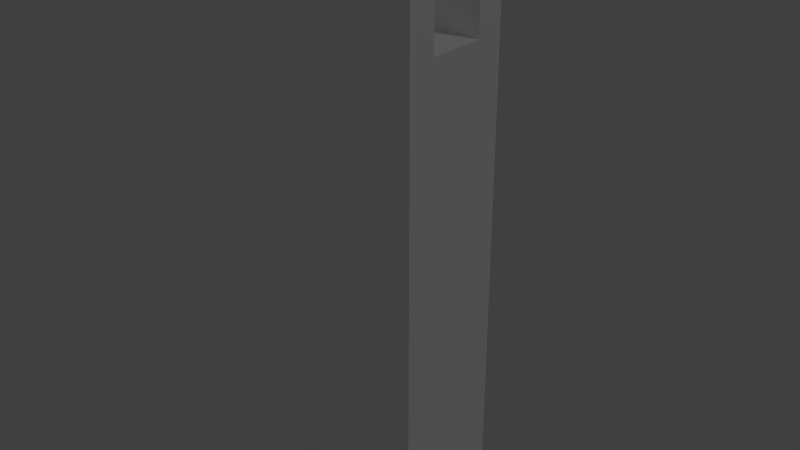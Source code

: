 # Source: link2.blend  (saved by Blender 2.75.0; exported with 4.5.12 LTS)
import bpy
from mathutils import Matrix  # noqa: F401  (used for matrix-valued properties, if any)

bpy.ops.wm.read_factory_settings(use_empty=True)
scene = bpy.context.scene
scene.name = 'Scene'

# ---- collections
col_collection_1 = bpy.data.collections.new('Collection 1'); scene.collection.children.link(col_collection_1)

# ---- materials (node trees are filled in below, after node groups)
mat_material = bpy.data.materials.new('Material')
mat_material.alpha_threshold = 0.0
mat_material.use_transparent_shadow = False
mat_material.diffuse_color = (1.0, 1.0, 1.0, 1.0)
mat_material.roughness = 0.5

# ---- material node trees

# ---- world
world_world = bpy.data.worlds.new('World'); scene.world = world_world
world_world.color = (0.05088, 0.05088, 0.05088)
world_world.use_sun_shadow = False
world_world.sun_shadow_jitter_overblur = 0.0
world_world.cycles.sampling_method = 'MANUAL'
world_world.cycles.sample_map_resolution = 256

# ---- lights
light_lamp = bpy.data.lights.new('Lamp', 'POINT')
light_lamp.transmission_factor = 0.0
light_lamp.cutoff_distance = 30.0
light_lamp.energy = 100.0
light_lamp.shadow_buffer_clip_start = 1.001
light_lamp.shadow_soft_size = 0.1
light_lamp.shadow_maximum_resolution = 0.006
light_lamp.use_absolute_resolution = True
light_lamp.cycles.use_multiple_importance_sampling = False

# ---- meshes
me_cube_001 = bpy.data.meshes.new('Cube.001')
me_cube_001.from_pydata([(1.0, 1.0, -1.0), (1.0, -1.0, -1.0), (0.75, 1.0, -1.0), (1.0, -0.25, -1.0), (1.0, 1.0, 1.0), (1.0, -1.0, 1.0), (1.0, 1.0, 0.0), (1.0, 0.0, 1.0), (1.0, -1.0, 0.0), (1.0, 0.0, -1.0), (1.0, 1.0, -0.5), (1.0, -0.5, 1.0), (1.0, -1.0, -0.5), (1.0, 0.5, -1.0), (1.0, 1.0, 0.5), (1.0, 0.5, 1.0), (1.0, -1.0, 0.5), (1.0, -0.5, -1.0), (1.0, 0.5, 0.0), (1.0, -0.5, 0.0), (1.0, -0.5, -0.5), (1.0, 0.5, -0.5), (1.0, 0.5, 0.5), (1.0, -0.5, 0.5), (1.0, 1.0, -1.0), (1.0, -1.0, -1.0), (1.0, 1.0, 1.0), (1.0, -1.0, 1.0), (1.0, 1.0, 0.0), (1.0, -1.0, 0.0), (1.0, 1.0, -0.5), (1.0, -0.5, 1.0), (1.0, -1.0, -0.5), (1.0, 0.5, -1.0), (1.0, 1.0, 0.5), (1.0, 0.5, 1.0), (1.0, -1.0, 0.5), (1.0, -0.5, -1.0), (1.0, 0.5, 0.0), (1.0, -0.5, 0.0), (1.0, -0.5, -0.5), (1.0, 0.5, -0.5), (1.0, 0.5, 0.5), (1.0, -0.5, 0.5), (1.0, 1.0, -1.0), (1.0, -1.0, -1.0), (1.0, 1.0, 1.0), (1.0, -1.0, 1.0), (1.0, 1.0, 0.0), (1.0, -1.0, 0.0), (1.0, 1.0, -0.5), (1.0, -0.5, 1.0), (1.0, -1.0, -0.5), (1.0, 0.5, -1.0), (1.0, 1.0, 0.5), (1.0, 0.5, 1.0), (1.0, -1.0, 0.5), (1.0, -0.5, -1.0), (1.0, 0.5, 0.0), (1.0, -0.5, 0.0), (1.0, -0.5, -0.5), (1.0, 0.5, -0.5), (1.0, 0.5, 0.5), (1.0, -0.5, 0.5), (1.0, 1.0, -1.0), (1.0, -1.0, -1.0), (1.0, 1.0, 1.0), (1.0, -1.0, 1.0), (1.0, 1.0, 0.0), (1.0, -1.0, 0.0), (1.0, 1.0, -0.5), (1.0, -0.5, 1.0), (1.0, -1.0, -0.5), (1.0, 0.5, -1.0), (1.0, 1.0, 0.5), (1.0, 0.5, 1.0), (1.0, -1.0, 0.5), (1.0, -0.5, -1.0), (1.0, 0.5, 0.0), (1.0, -0.5, 0.0), (1.0, -0.5, -0.5), (1.0, 0.5, -0.5), (1.0, 0.5, 0.5), (1.0, -0.5, 0.5), (1.0, 1.0, -1.0), (1.0, -1.0, -1.0), (1.0, 1.0, 1.0), (1.0, -1.0, 1.0), (1.0, 1.0, 0.0), (1.0, -1.0, 0.0), (1.0, 1.0, -0.5), (1.0, -0.5, 1.0), (1.0, -1.0, -0.5), (1.0, 0.5, -1.0), (1.0, 1.0, 0.5), (1.0, 0.5, 1.0), (1.0, -1.0, 0.5), (1.0, -0.5, -1.0), (1.0, 0.5, 0.0), (1.0, -0.5, 0.0), (1.0, -0.5, -0.5), (1.0, 0.5, -0.5), (1.0, 0.5, 0.5), (1.0, -0.5, 0.5), (1.375, 1.0, -1.0), (1.375, -1.0, -1.0), (1.375, 1.0, 1.0), (1.375, -1.0, 1.0), (1.375, 1.0, 0.0), (1.375, -1.0, 0.0), (1.375, 1.0, -0.5), (1.375, -0.5, 1.0), (1.375, -1.0, -0.5), (1.375, 0.5, -1.0), (1.375, 1.0, 0.5), (1.375, 0.5, 1.0), (1.375, -1.0, 0.5), (1.375, -0.5, -1.0), (1.375, 0.5, 0.0), (1.375, -0.5, 0.0), (1.375, -0.5, -0.5), (1.375, 0.5, -0.5), (1.375, 0.5, 0.5), (1.375, -0.5, 0.5), (-1.0, -1.0, 0.0), (-1.0, 1.0, 0.0), (-1.0, 0.0, 1.0), (-1.0, 0.0, -1.0), (1.5, 1.0, 1.49e-08), (1.5, -1.0, 1.49e-08), (1.5, 1.0, -0.5), (1.5, -0.5, 1.0), (1.5, -1.0, -0.5), (1.5, 0.5, -1.0), (1.5, 1.0, 0.5), (1.5, 0.5, 1.0), (1.5, -1.0, 0.5), (1.5, -0.5, -1.0), (1.5, 0.5, 1.49e-08), (1.5, -0.5, 1.49e-08), (1.5, -0.5, -0.5), (1.5, 0.5, -0.5), (1.5, 0.5, 0.5), (1.5, -0.5, 0.5), (-1.0, 0.0, 0.0), (-1.0, -1.0, 0.5), (-1.0, 0.5, 1.0), (-1.0, 1.0, -0.5), (-1.0, -0.5, -1.0), (-1.0, 1.0, 0.5), (-1.0, -0.5, 1.0), (-1.0, -1.0, -0.5), (-1.0, 0.5, -1.0), (-1.0, 0.0, -0.5), (-1.0, 0.0, 0.5), (-1.0, -0.5, 0.0), (-1.0, 0.5, 0.0), (-1.0, 0.5, -0.5), (-1.0, -0.5, 0.5), (-1.0, 0.5, 0.5), (-1.0, -0.5, -0.5), (0.25, -1.0, -1.0), (1.0, -1.0, -0.75), (0.0, -1.0, 1.0), (0.0, -1.0, -1.0), (1.0, -1.0, 0.75), (1.0, -1.0, -0.25), (1.0, -1.0, 0.25), (-1.0, -1.0, 0.25), (-1.0, -1.0, -0.25), (-0.25, -1.0, -1.0), (1.0, -1.0, -0.875), (-0.5, -1.0, 1.0), (0.5, -1.0, -1.0), (1.0, -1.0, 0.875), (1.0, -1.0, -0.125), (1.0, -1.0, 0.125), (-1.0, -1.0, 0.125), (-1.0, -1.0, -0.125), (-0.75, -1.0, -1.0), (1.0, -1.0, -0.625), (0.5, -1.0, 1.0), (-0.5, -1.0, -1.0), (1.0, -1.0, 0.625), (1.0, -1.0, -0.375), (1.0, -1.0, 0.375), (-1.0, -1.0, 0.375), (-1.0, -1.0, -0.375), (0.0, 1.0, 1.0), (1.0, 1.0, -0.75), (0.0, 1.0, -1.0), (1.0, 1.0, 0.75), (1.0, 1.0, -0.25), (1.0, 1.0, 0.25), (1.0, -0.75, -1.0), (-1.0, 1.0, -0.25), (-1.0, 1.0, 0.25), (0.5, 1.0, 1.0), (1.0, 1.0, -0.875), (-0.5, 1.0, -1.0), (1.0, 1.0, 0.875), (1.0, 1.0, -0.125), (1.0, 1.0, 0.125), (0.75, -1.0, -1.0), (-1.0, 1.0, -0.125), (-1.0, 1.0, 0.125), (-0.5, 1.0, 1.0), (1.0, 1.0, -0.625), (0.5, 1.0, -1.0), (1.0, 1.0, 0.625), (1.0, 1.0, -0.375), (1.0, 1.0, 0.375), (1.0, 0.25, -1.0), (-1.0, 1.0, -0.375), (-1.0, 1.0, 0.375), (-0.75, 1.0, -1.0), (0.75, 1.0, 1.0), (1.0, -0.75, 1.0), (-0.75, -1.0, 1.0), (1.0, 0.75, 1.0), (1.0, -0.25, 1.0), (1.0, 0.25, 1.0), (-1.0, -0.25, -1.0), (-1.0, 0.25, 1.0), (-1.0, -0.25, 1.0), (0.75, -1.0, 1.0), (-0.25, -1.0, 1.0), (0.25, -1.0, 1.0), (-0.75, 1.0, 1.0), (0.25, 1.0, 1.0), (-0.25, 1.0, 1.0), (1.0, 0.75, -1.0), (0.875, 1.0, 1.0), (1.0, -0.875, 1.0), (-0.875, -1.0, 1.0), (1.0, 0.875, 1.0), (1.0, -0.125, 1.0), (1.0, 0.125, 1.0), (-1.0, 0.125, 1.0), (-1.0, -0.125, 1.0), (0.875, -1.0, 1.0), (-0.125, -1.0, 1.0), (0.125, -1.0, 1.0), (-0.875, 1.0, 1.0), (0.125, 1.0, 1.0), (-0.125, 1.0, 1.0), (0.625, 1.0, 1.0), (1.0, -0.625, 1.0), (-0.625, -1.0, 1.0), (1.0, 0.625, 1.0), (1.0, -0.375, 1.0), (1.0, 0.375, 1.0), (-1.0, 0.25, -1.0), (-1.0, 0.375, 1.0), (-1.0, -0.375, 1.0), (0.625, -1.0, 1.0), (-0.375, -1.0, 1.0), (0.375, -1.0, 1.0), (-0.625, 1.0, 1.0), (0.375, 1.0, 1.0), (-0.375, 1.0, 1.0), (-0.25, 1.0, -1.0), (0.25, 1.0, -1.0), (-0.375, 1.0, -1.0), (-1.0, -0.375, -1.0), (-0.875, 1.0, -1.0), (1.0, 0.875, -1.0), (0.625, 1.0, -1.0), (0.875, -1.0, -1.0), (1.0, -0.875, -1.0), (1.0, 0.125, -1.0), (1.0, -0.125, -1.0), (-0.375, -1.0, -1.0), (-1.0, -0.125, -1.0), (-1.0, 0.125, -1.0), (-1.0, 0.375, -1.0), (-0.875, -1.0, -1.0), (0.375, -1.0, -1.0), (0.125, -1.0, -1.0), (-0.625, -1.0, -1.0), (-0.125, -1.0, -1.0), (1.0, -0.375, -1.0), (0.875, 1.0, -1.0), (1.0, 0.375, -1.0), (-0.125, 1.0, -1.0), (0.625, -1.0, -1.0), (0.125, 1.0, -1.0), (1.0, -0.625, -1.0), (1.0, 0.625, -1.0), (-0.625, 1.0, -1.0), (0.375, 1.0, -1.0)], [], [(157, 147, 152), (151, 160, 148), (17, 20, 40, 37), (159, 146, 149), (243, 228, 258, 206, 260, 230, 245, 188, 244, 229, 259, 197, 246, 216, 232, 4, 200, 191, 209, 14, 211, 193, 202, 6, 201, 192, 210, 10, 207, 189, 198, 0, 282, 2, 267, 208, 290, 262, 286, 190, 284, 261, 263, 199, 289, 215, 265, 147, 213, 195, 204, 125, 205, 196, 214, 149), (14, 209, 191, 200, 4, 26, 34), (23, 11, 31, 43), (21, 13, 33, 41), (5, 174, 165, 183, 16, 36, 27), (0, 198, 189, 207, 10, 30, 24), (11, 247, 217, 233, 5, 27, 31), (92, 85, 105, 112, 109, 116, 107, 87, 96, 89), (22, 18, 38, 42), (27, 36, 56, 47), (29, 32, 52, 49), (35, 42, 62, 55), (36, 29, 49, 56), (31, 27, 47, 51), (39, 43, 63, 59), (37, 40, 60, 57), (33, 24, 44, 53), (15, 22, 42, 35), (12, 180, 162, 171, 1, 25, 32), (1, 269, 194, 287, 17, 37, 25), (16, 185, 167, 176, 8, 29, 36), (18, 21, 41, 38), (4, 235, 219, 249, 15, 35, 26), (6, 202, 193, 211, 14, 34, 28), (19, 23, 43, 39), (8, 175, 166, 184, 12, 32, 29), (20, 19, 39, 40), (13, 288, 231, 266, 0, 24, 33), (10, 210, 192, 201, 6, 28, 30), (56, 49, 69, 76), (51, 47, 67, 71), (59, 63, 83, 79), (57, 60, 80, 77), (53, 44, 64, 73), (46, 55, 75, 66), (58, 61, 81, 78), (45, 57, 77, 65), (41, 33, 53, 61), (34, 26, 46, 54), (40, 39, 59, 60), (43, 31, 51, 63), (32, 25, 45, 52), (24, 30, 50, 44), (28, 34, 54, 48), (42, 38, 58, 62), (30, 28, 48, 50), (25, 37, 57, 45), (38, 41, 61, 58), (26, 35, 55, 46), (73, 64, 84, 93), (66, 75, 95, 86), (78, 81, 101, 98), (65, 77, 97, 85), (70, 68, 88, 90), (82, 78, 98, 102), (68, 74, 94, 88), (64, 70, 90, 84), (55, 62, 82, 75), (49, 52, 72, 69), (47, 56, 76, 67), (61, 53, 73, 81), (54, 46, 66, 74), (60, 59, 79, 80), (63, 51, 71, 83), (52, 45, 65, 72), (44, 50, 70, 64), (48, 54, 74, 68), (62, 58, 78, 82), (50, 48, 68, 70), (102, 98, 101, 93, 113, 121, 118, 122, 115, 95), (77, 80, 100, 97), (79, 83, 103, 99), (71, 67, 87, 91), (76, 69, 89, 96), (75, 82, 102, 95), (69, 72, 92, 89), (67, 76, 96, 87), (81, 73, 93, 101), (74, 66, 86, 94), (80, 79, 99, 100), (83, 71, 91, 103), (72, 65, 85, 92), (103, 91, 111, 123, 119, 120, 117, 97, 100, 99), (9, 270, 212, 283, 13, 21, 18, 22, 15, 251, 221, 237, 7, 236, 220, 250, 11, 23, 19, 20, 17, 281, 3, 271), (85, 97, 117, 105), (86, 95, 115, 106), (93, 84, 104, 113), (158, 154, 144, 155), (91, 87, 107, 111), (119, 123, 143, 139), (90, 88, 94, 86, 106, 114, 108, 110, 104, 84), (159, 149, 214, 196, 205, 125, 156), (141, 133, 130, 128, 134, 135, 142, 138), (122, 118, 138, 142), (106, 115, 135), (113, 104, 133), (121, 113, 133, 141), (111, 107, 131), (117, 120, 140, 137), (108, 114, 134, 128), (123, 111, 131, 143), (110, 108, 128, 130), (115, 122, 142, 135), (107, 116, 136), (114, 106, 134), (118, 121, 141, 138), (160, 153, 127, 273, 222, 264, 148), (120, 119, 139, 140), (104, 110, 130), (116, 109, 129, 136), (109, 112, 132, 129), (112, 105, 132), (129, 132, 137, 140, 139, 143, 131, 136), (105, 117, 137), (107, 136, 131), (105, 137, 132), (134, 106, 135), (130, 133, 104), (153, 157, 152, 275, 252, 274, 127), (144, 156, 157, 153), (156, 125, 204, 195, 213, 147, 157), (145, 158, 155, 124, 177, 168, 186), (5, 233, 217, 247, 11, 250, 220, 236, 7, 237, 221, 251, 15, 249, 219, 235, 4, 232, 216, 246, 197, 259, 229, 244, 188, 245, 230, 260, 206, 258, 228, 243, 146, 253, 223, 238, 126, 239, 224, 254, 150, 234, 218, 248, 172, 256, 226, 241, 163, 242, 227, 257, 181, 255, 225, 240), (150, 254, 224, 239, 126, 154, 158), (154, 159, 156, 144), (126, 238, 223, 253, 146, 159, 154), (5, 240, 225, 255, 181, 257, 227, 242, 163, 241, 226, 256, 172, 248, 218, 234, 145, 186, 168, 177, 124, 178, 169, 187, 151, 276, 179, 279, 182, 272, 170, 280, 164, 278, 161, 277, 173, 285, 203, 268, 1, 171, 162, 180, 12, 184, 166, 175, 8, 176, 167, 185, 16, 183, 165, 174), (124, 155, 160, 151, 187, 169, 178), (155, 144, 153, 160), (145, 150, 158), (276, 148, 264, 222, 273, 127, 274, 252, 275, 152, 265, 215, 289, 199, 263, 261, 284, 190, 286, 262, 290, 208, 267, 2, 282, 0, 266, 231, 288, 13, 283, 212, 270, 9, 271, 3, 281, 17, 287, 194, 269, 1, 268, 203, 285, 173, 277, 161, 278, 164, 280, 170, 272, 182, 279, 179), (145, 234, 150), (243, 149, 146), (152, 147, 265), (148, 276, 151)])
me_cube_001.materials.append(mat_material)
me_cube_001.use_remesh_preserve_volume = False
me_cube_001.use_remesh_preserve_attributes = False
me_cube_001.use_mirror_vertex_groups = False
me_cube_001.update()

# ---- objects
ob_cube_001 = bpy.data.objects.new('Cube.001', me_cube_001)
ob_lamp = bpy.data.objects.new('Lamp', light_lamp)

# ---- transforms, parenting, visibility, modifiers, constraints
ob_cube_001.location = (0.0, 0.0, 0.0)
ob_cube_001.rotation_euler = (-0.0, -1.571, 0.0)
ob_cube_001.scale = (0.2, 0.05, 0.05)
ob_cube_001.lineart.crease_threshold = 0.0
ob_lamp.location = (4.076, 1.005, 6.216)
ob_lamp.rotation_euler = (0.6503, 0.05522, 1.866)
ob_lamp.lock_rotations_4d = False
ob_lamp.empty_display_type = 'ARROWS'
ob_lamp.color = (0.0, 0.0, 0.0, 0.0)
ob_lamp.lineart.crease_threshold = 0.0

# ---- collection membership
col_collection_1.objects.link(ob_cube_001)
col_collection_1.objects.link(ob_lamp)

# ---- scene / render settings (as saved in the file)
scene.frame_start = 1; scene.frame_end = 1; scene.frame_set(3)
scene.render.engine = 'BLENDER_EEVEE_NEXT'
scene.render.resolution_percentage = 50
scene.render.dither_intensity = 0.0
scene.cycles.use_denoising = False
scene.cycles.samples = 10
scene.cycles.sampling_pattern = 'TABULATED_SOBOL'
scene.cycles.light_sampling_threshold = 0.0
scene.cycles.use_adaptive_sampling = False
scene.cycles.use_light_tree = False
scene.cycles.blur_glossy = 0.0
scene.cycles.volume_bounces = 1
scene.cycles.pixel_filter_type = 'GAUSSIAN'
scene.cycles.sample_clamp_indirect = 0.0
scene.view_settings.view_transform = 'Standard'
bpy.context.view_layer.update()

# ---- added for rendering (the .blend has no active camera): camera
cam_auto = bpy.data.cameras.new('AutoCamera')
cam_auto.lens = 50.0
cam_auto.sensor_width = 36.0
cam_auto.clip_end = 1000.0
ob_auto_camera = bpy.data.objects.new('AutoCamera', cam_auto)
scene.collection.objects.link(ob_auto_camera)
ob_auto_camera.location = (0.480761, -0.576913, 0.434609)
ob_auto_camera.rotation_euler = (1.09748, -7.21219e-08, 0.694738)
scene.camera = ob_auto_camera
bpy.context.view_layer.update()
